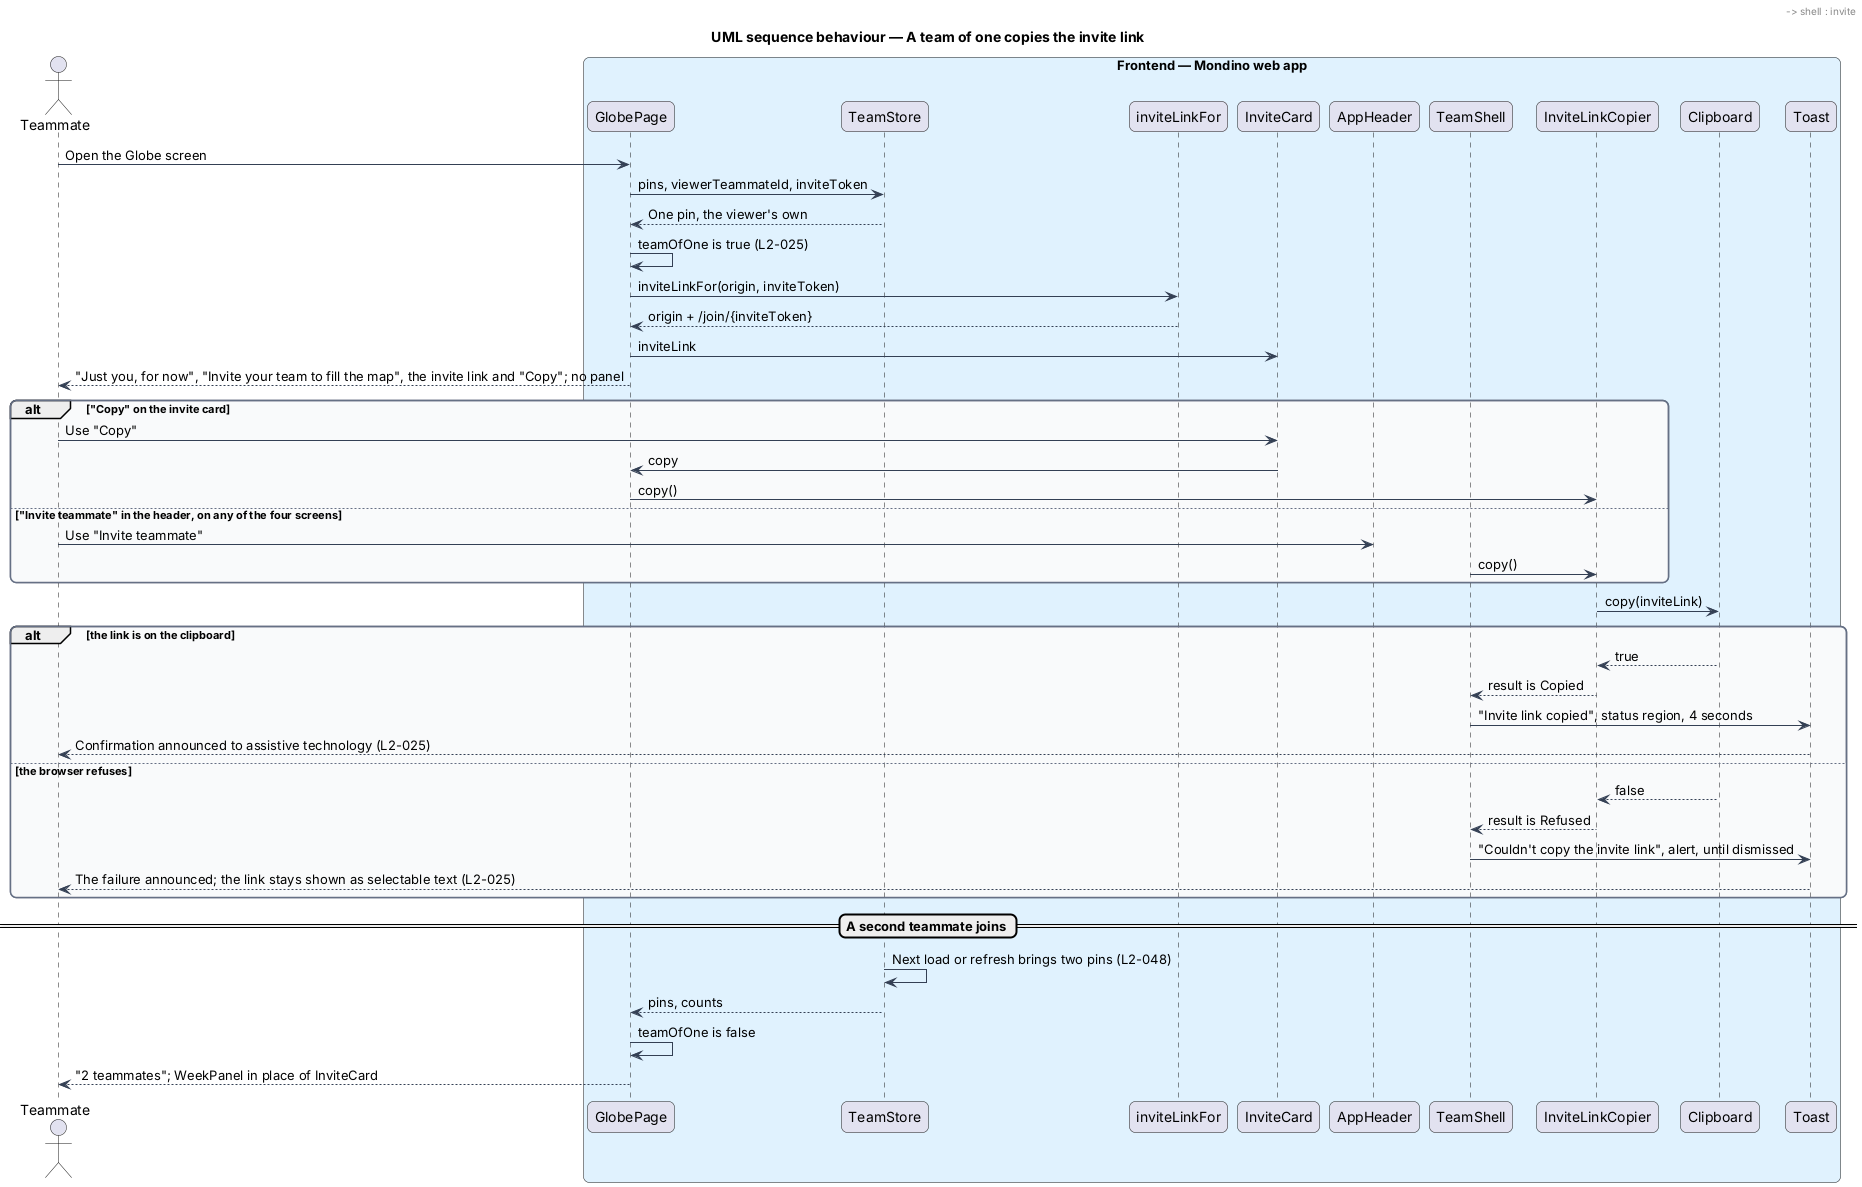

The diagram above was rendered by PlantUML. Its source (embedded in the PNG):
@startuml
title UML sequence behaviour — A team of one copies the invite link
skinparam backgroundColor #FFFFFF
skinparam shadowing false
skinparam roundcorner 12
skinparam defaultFontName Arial
skinparam ArrowColor #344054
skinparam rectangle {
  BorderColor #344054
  FontColor #101828
}
skinparam package {
  BorderColor #667085
  FontColor #101828
  BackgroundColor #F9FAFB
}
actor "Teammate" as actor
box "Frontend — Mondino web app" #E0F2FE
  participant "GlobePage" as page
  participant "TeamStore" as store
  participant "inviteLinkFor" as fn
  participant "InviteCard" as card
  participant "AppHeader" as header
  participant "TeamShell" as shell
  participant "InviteLinkCopier" as copier
  participant "Clipboard" as clip
  participant "Toast" as toast
end box
actor -> page : Open the Globe screen
page -> store : pins, viewerTeammateId, inviteToken
store --> page : One pin, the viewer's own
page -> page : teamOfOne is true (L2-025)
page -> fn : inviteLinkFor(origin, inviteToken)
fn --> page : origin + /join/{inviteToken}
page -> card : inviteLink
page --> actor : "Just you, for now", "Invite your team to fill the map", the invite link and "Copy"; no panel
alt "Copy" on the invite card
  actor -> card : Use "Copy"
  card -> page : copy
  page -> copier : copy()
else "Invite teammate" in the header, on any of the four screens
  actor -> header : Use "Invite teammate"
  header -> shell : invite
  shell -> copier : copy()
end
copier -> clip : copy(inviteLink)
alt the link is on the clipboard
  clip --> copier : true
  copier --> shell : result is Copied
  shell -> toast : "Invite link copied", status region, 4 seconds
  toast --> actor : Confirmation announced to assistive technology (L2-025)
else the browser refuses
  clip --> copier : false
  copier --> shell : result is Refused
  shell -> toast : "Couldn't copy the invite link", alert, until dismissed
  toast --> actor : The failure announced; the link stays shown as selectable text (L2-025)
end
== A second teammate joins ==
store -> store : Next load or refresh brings two pins (L2-048)
store --> page : pins, counts
page -> page : teamOfOne is false
page --> actor : "2 teammates"; WeekPanel in place of InviteCard
@enduml